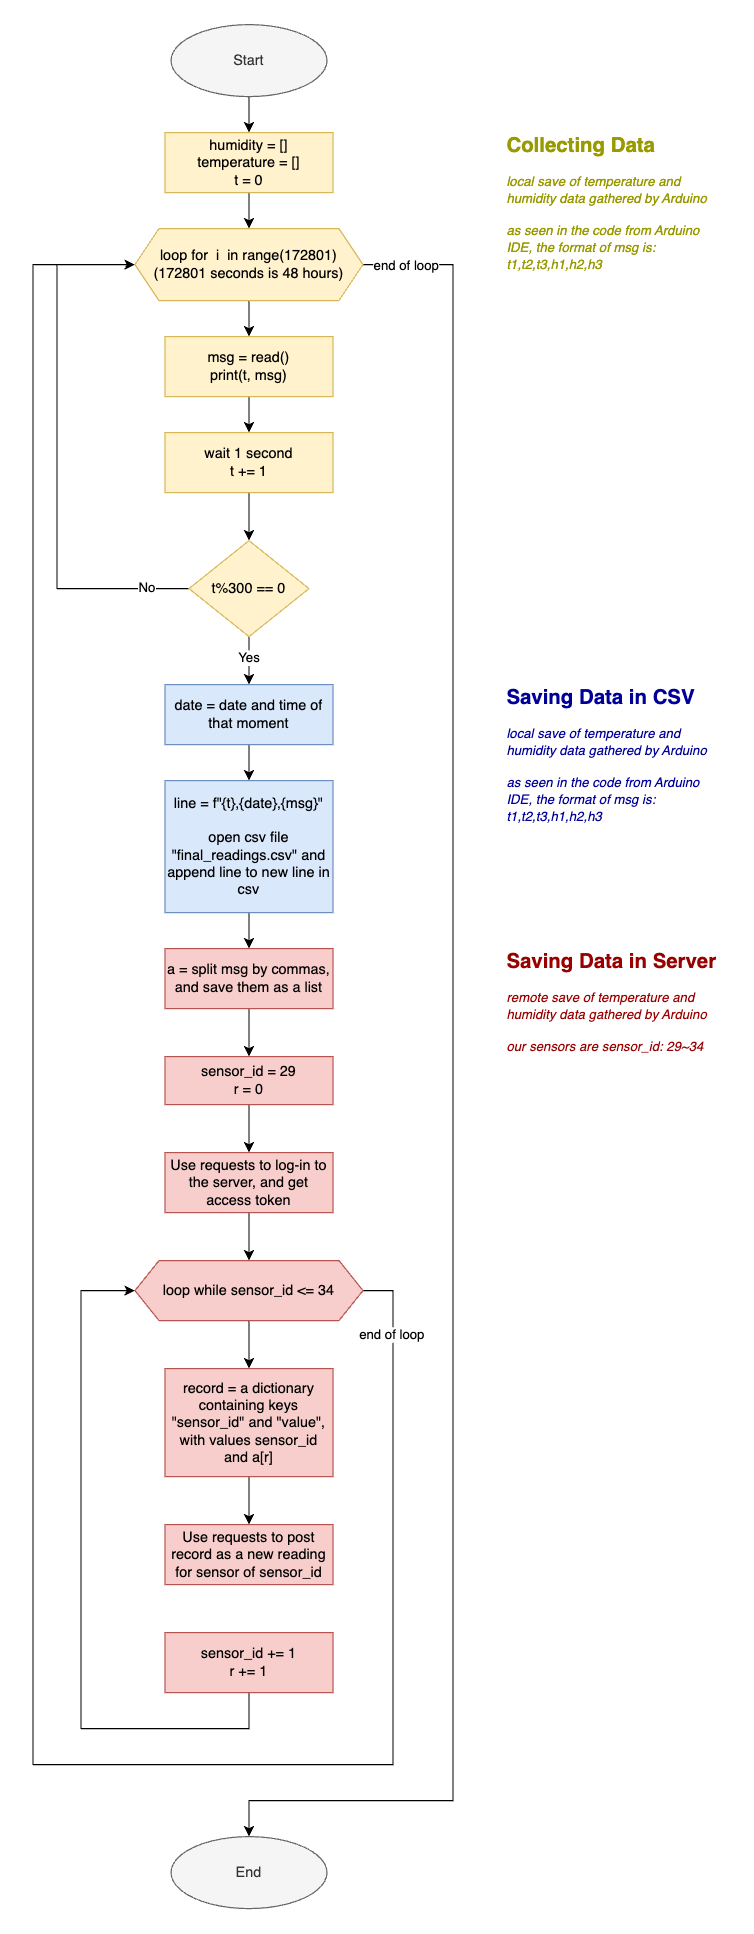

The diagram above was exported from draw.io. Its source (the exported page's mxGraphModel, read from the mxfile embedded in the PNG):
<mxGraphModel dx="676" dy="553" grid="1" gridSize="10" guides="1" tooltips="1" connect="1" arrows="1" fold="1" page="1" pageScale="1" pageWidth="850" pageHeight="1100" math="0" shadow="0">
  <root>
    <mxCell id="0" />
    <mxCell id="1" parent="0" />
    <mxCell id="6ikCBQAGwOy1_PTANVoE-3" value="" style="edgeStyle=orthogonalEdgeStyle;rounded=0;orthogonalLoop=1;jettySize=auto;html=1;" parent="1" source="6ikCBQAGwOy1_PTANVoE-1" target="6ikCBQAGwOy1_PTANVoE-2" edge="1">
      <mxGeometry relative="1" as="geometry" />
    </mxCell>
    <mxCell id="6ikCBQAGwOy1_PTANVoE-1" value="Start" style="ellipse;whiteSpace=wrap;html=1;fillColor=#f5f5f5;fontColor=#333333;strokeColor=#666666;" parent="1" vertex="1">
      <mxGeometry x="335" y="50" width="130" height="60" as="geometry" />
    </mxCell>
    <mxCell id="3g0YYXFDzas_WZYb-k6P-2" value="" style="edgeStyle=orthogonalEdgeStyle;rounded=0;orthogonalLoop=1;jettySize=auto;html=1;" parent="1" source="6ikCBQAGwOy1_PTANVoE-2" target="3g0YYXFDzas_WZYb-k6P-1" edge="1">
      <mxGeometry relative="1" as="geometry" />
    </mxCell>
    <mxCell id="6ikCBQAGwOy1_PTANVoE-2" value="humidity = []&lt;br&gt;temperature = []&lt;br&gt;t = 0" style="rounded=0;whiteSpace=wrap;html=1;fillColor=#fff2cc;strokeColor=#d6b656;" parent="1" vertex="1">
      <mxGeometry x="330" y="140" width="140" height="50" as="geometry" />
    </mxCell>
    <mxCell id="3g0YYXFDzas_WZYb-k6P-5" value="" style="edgeStyle=orthogonalEdgeStyle;rounded=0;orthogonalLoop=1;jettySize=auto;html=1;" parent="1" source="3g0YYXFDzas_WZYb-k6P-1" target="3g0YYXFDzas_WZYb-k6P-4" edge="1">
      <mxGeometry relative="1" as="geometry" />
    </mxCell>
    <mxCell id="y0QWrlGYRg5jyowBL6yg-16" style="edgeStyle=orthogonalEdgeStyle;rounded=0;orthogonalLoop=1;jettySize=auto;html=1;entryX=0.5;entryY=0;entryDx=0;entryDy=0;" parent="1" source="3g0YYXFDzas_WZYb-k6P-1" target="y0QWrlGYRg5jyowBL6yg-12" edge="1">
      <mxGeometry relative="1" as="geometry">
        <mxPoint x="560" y="1120" as="targetPoint" />
        <Array as="points">
          <mxPoint x="570" y="250" />
          <mxPoint x="570" y="1530" />
          <mxPoint x="400" y="1530" />
        </Array>
      </mxGeometry>
    </mxCell>
    <mxCell id="y90Q3AzPke86fl3WJwBq-1" value="end of loop" style="edgeLabel;html=1;align=center;verticalAlign=middle;resizable=0;points=[];" vertex="1" connectable="0" parent="y0QWrlGYRg5jyowBL6yg-16">
      <mxGeometry x="-0.9691" relative="1" as="geometry">
        <mxPoint x="11" as="offset" />
      </mxGeometry>
    </mxCell>
    <mxCell id="3g0YYXFDzas_WZYb-k6P-1" value="loop for&amp;nbsp; i&amp;nbsp; in range(172801)&lt;br&gt;(172801 seconds is 48 hours)" style="shape=hexagon;perimeter=hexagonPerimeter2;whiteSpace=wrap;html=1;fixedSize=1;fillColor=#fff2cc;strokeColor=#d6b656;" parent="1" vertex="1">
      <mxGeometry x="305" y="220" width="190" height="60" as="geometry" />
    </mxCell>
    <mxCell id="3g0YYXFDzas_WZYb-k6P-7" value="" style="edgeStyle=orthogonalEdgeStyle;rounded=0;orthogonalLoop=1;jettySize=auto;html=1;" parent="1" source="3g0YYXFDzas_WZYb-k6P-4" target="3g0YYXFDzas_WZYb-k6P-6" edge="1">
      <mxGeometry relative="1" as="geometry" />
    </mxCell>
    <mxCell id="3g0YYXFDzas_WZYb-k6P-4" value="msg = read()&lt;br&gt;print(t, msg)" style="rounded=0;whiteSpace=wrap;html=1;fillColor=#fff2cc;strokeColor=#d6b656;" parent="1" vertex="1">
      <mxGeometry x="330" y="310" width="140" height="50" as="geometry" />
    </mxCell>
    <mxCell id="3g0YYXFDzas_WZYb-k6P-15" value="" style="edgeStyle=orthogonalEdgeStyle;rounded=0;orthogonalLoop=1;jettySize=auto;html=1;" parent="1" source="3g0YYXFDzas_WZYb-k6P-6" target="3g0YYXFDzas_WZYb-k6P-12" edge="1">
      <mxGeometry relative="1" as="geometry" />
    </mxCell>
    <mxCell id="3g0YYXFDzas_WZYb-k6P-6" value="wait 1 second&lt;br&gt;t += 1" style="rounded=0;whiteSpace=wrap;html=1;fillColor=#fff2cc;strokeColor=#d6b656;" parent="1" vertex="1">
      <mxGeometry x="330" y="390" width="140" height="50" as="geometry" />
    </mxCell>
    <mxCell id="3g0YYXFDzas_WZYb-k6P-13" style="edgeStyle=orthogonalEdgeStyle;rounded=0;orthogonalLoop=1;jettySize=auto;html=1;entryX=0;entryY=0.5;entryDx=0;entryDy=0;exitX=0;exitY=0.5;exitDx=0;exitDy=0;" parent="1" source="3g0YYXFDzas_WZYb-k6P-12" target="3g0YYXFDzas_WZYb-k6P-1" edge="1">
      <mxGeometry relative="1" as="geometry">
        <mxPoint x="280" y="280" as="targetPoint" />
        <Array as="points">
          <mxPoint x="240" y="520" />
          <mxPoint x="240" y="250" />
        </Array>
      </mxGeometry>
    </mxCell>
    <mxCell id="3g0YYXFDzas_WZYb-k6P-14" value="No" style="edgeLabel;html=1;align=center;verticalAlign=middle;resizable=0;points=[];" parent="3g0YYXFDzas_WZYb-k6P-13" connectable="0" vertex="1">
      <mxGeometry x="-0.84" y="-2" relative="1" as="geometry">
        <mxPoint as="offset" />
      </mxGeometry>
    </mxCell>
    <mxCell id="3g0YYXFDzas_WZYb-k6P-17" value="" style="edgeStyle=orthogonalEdgeStyle;rounded=0;orthogonalLoop=1;jettySize=auto;html=1;" parent="1" source="3g0YYXFDzas_WZYb-k6P-12" target="3g0YYXFDzas_WZYb-k6P-16" edge="1">
      <mxGeometry relative="1" as="geometry" />
    </mxCell>
    <mxCell id="y0QWrlGYRg5jyowBL6yg-15" value="Yes" style="edgeLabel;html=1;align=center;verticalAlign=middle;resizable=0;points=[];" parent="3g0YYXFDzas_WZYb-k6P-17" connectable="0" vertex="1">
      <mxGeometry x="-0.1553" y="-1" relative="1" as="geometry">
        <mxPoint as="offset" />
      </mxGeometry>
    </mxCell>
    <mxCell id="3g0YYXFDzas_WZYb-k6P-12" value="t%300 == 0" style="rhombus;whiteSpace=wrap;html=1;fillColor=#fff2cc;strokeColor=#d6b656;" parent="1" vertex="1">
      <mxGeometry x="350" y="480" width="100" height="80" as="geometry" />
    </mxCell>
    <mxCell id="3g0YYXFDzas_WZYb-k6P-20" value="" style="edgeStyle=orthogonalEdgeStyle;rounded=0;orthogonalLoop=1;jettySize=auto;html=1;" parent="1" source="3g0YYXFDzas_WZYb-k6P-16" target="3g0YYXFDzas_WZYb-k6P-18" edge="1">
      <mxGeometry relative="1" as="geometry" />
    </mxCell>
    <mxCell id="3g0YYXFDzas_WZYb-k6P-16" value="date = date and time of that moment" style="rounded=0;whiteSpace=wrap;html=1;fillColor=#dae8fc;strokeColor=#6c8ebf;" parent="1" vertex="1">
      <mxGeometry x="330" y="600" width="140" height="50" as="geometry" />
    </mxCell>
    <mxCell id="3g0YYXFDzas_WZYb-k6P-23" value="" style="edgeStyle=orthogonalEdgeStyle;rounded=0;orthogonalLoop=1;jettySize=auto;html=1;" parent="1" source="3g0YYXFDzas_WZYb-k6P-18" target="3g0YYXFDzas_WZYb-k6P-22" edge="1">
      <mxGeometry relative="1" as="geometry" />
    </mxCell>
    <mxCell id="3g0YYXFDzas_WZYb-k6P-18" value="line = f&quot;{t},{date},{msg}&quot;&lt;br&gt;&lt;br&gt;open csv file &quot;final_readings.csv&quot; and append line to new line in csv" style="rounded=0;whiteSpace=wrap;html=1;fillColor=#dae8fc;strokeColor=#6c8ebf;" parent="1" vertex="1">
      <mxGeometry x="330" y="680" width="140" height="110" as="geometry" />
    </mxCell>
    <mxCell id="3g0YYXFDzas_WZYb-k6P-27" value="" style="edgeStyle=orthogonalEdgeStyle;rounded=0;orthogonalLoop=1;jettySize=auto;html=1;" parent="1" source="3g0YYXFDzas_WZYb-k6P-22" target="3g0YYXFDzas_WZYb-k6P-26" edge="1">
      <mxGeometry relative="1" as="geometry" />
    </mxCell>
    <mxCell id="3g0YYXFDzas_WZYb-k6P-22" value="a = split msg by commas, and save them as a list" style="rounded=0;whiteSpace=wrap;html=1;fillColor=#f8cecc;strokeColor=#b85450;" parent="1" vertex="1">
      <mxGeometry x="330" y="820" width="140" height="50" as="geometry" />
    </mxCell>
    <mxCell id="3g0YYXFDzas_WZYb-k6P-25" value="&lt;h1 style=&quot;font-size: 17px;&quot;&gt;&lt;font color=&quot;#000099&quot; style=&quot;font-size: 17px;&quot;&gt;Saving Data in CSV&lt;/font&gt;&lt;/h1&gt;&lt;p style=&quot;&quot;&gt;&lt;font color=&quot;#000099&quot; style=&quot;font-size: 11px;&quot;&gt;&lt;i&gt;local save of temperature and humidity data gathered by Arduino&lt;/i&gt;&lt;/font&gt;&lt;/p&gt;&lt;p style=&quot;&quot;&gt;&lt;font color=&quot;#000099&quot; style=&quot;font-size: 11px;&quot;&gt;&lt;i&gt;as seen in the code from Arduino IDE, the format of msg is: t1,t2,t3,h1,h2,h3&lt;/i&gt;&lt;/font&gt;&lt;/p&gt;" style="text;html=1;strokeColor=none;fillColor=none;spacing=5;spacingTop=-20;whiteSpace=wrap;overflow=hidden;rounded=0;" parent="1" vertex="1">
      <mxGeometry x="610" y="600" width="190" height="120" as="geometry" />
    </mxCell>
    <mxCell id="y0QWrlGYRg5jyowBL6yg-4" value="" style="edgeStyle=orthogonalEdgeStyle;rounded=0;orthogonalLoop=1;jettySize=auto;html=1;" parent="1" source="3g0YYXFDzas_WZYb-k6P-26" target="y0QWrlGYRg5jyowBL6yg-3" edge="1">
      <mxGeometry relative="1" as="geometry" />
    </mxCell>
    <mxCell id="3g0YYXFDzas_WZYb-k6P-26" value="sensor_id = 29&lt;br&gt;r = 0" style="rounded=0;whiteSpace=wrap;html=1;fillColor=#f8cecc;strokeColor=#b85450;" parent="1" vertex="1">
      <mxGeometry x="330" y="910" width="140" height="40" as="geometry" />
    </mxCell>
    <mxCell id="3g0YYXFDzas_WZYb-k6P-29" value="&lt;h1 style=&quot;font-size: 17px;&quot;&gt;&lt;font color=&quot;#990000&quot; style=&quot;font-size: 17px;&quot;&gt;Saving Data in Server&lt;/font&gt;&lt;/h1&gt;&lt;p style=&quot;&quot;&gt;&lt;font color=&quot;#990000&quot; style=&quot;font-size: 11px;&quot;&gt;&lt;i&gt;remote save of temperature and humidity data gathered by Arduino&lt;/i&gt;&lt;/font&gt;&lt;/p&gt;&lt;p style=&quot;&quot;&gt;&lt;font color=&quot;#990000&quot; style=&quot;font-size: 11px;&quot;&gt;&lt;i&gt;our sensors are sensor_id: 29~34&lt;/i&gt;&lt;/font&gt;&lt;/p&gt;" style="text;html=1;strokeColor=none;fillColor=none;spacing=5;spacingTop=-20;whiteSpace=wrap;overflow=hidden;rounded=0;" parent="1" vertex="1">
      <mxGeometry x="610" y="820" width="190" height="100" as="geometry" />
    </mxCell>
    <mxCell id="y0QWrlGYRg5jyowBL6yg-7" value="" style="edgeStyle=orthogonalEdgeStyle;rounded=0;orthogonalLoop=1;jettySize=auto;html=1;" parent="1" source="3g0YYXFDzas_WZYb-k6P-31" target="y0QWrlGYRg5jyowBL6yg-6" edge="1">
      <mxGeometry relative="1" as="geometry" />
    </mxCell>
    <mxCell id="y0QWrlGYRg5jyowBL6yg-13" style="edgeStyle=orthogonalEdgeStyle;rounded=0;orthogonalLoop=1;jettySize=auto;html=1;entryX=0;entryY=0.5;entryDx=0;entryDy=0;" parent="1" source="3g0YYXFDzas_WZYb-k6P-31" target="3g0YYXFDzas_WZYb-k6P-1" edge="1">
      <mxGeometry relative="1" as="geometry">
        <Array as="points">
          <mxPoint x="520" y="1105" />
          <mxPoint x="520" y="1500" />
          <mxPoint x="220" y="1500" />
          <mxPoint x="220" y="250" />
        </Array>
      </mxGeometry>
    </mxCell>
    <mxCell id="y0QWrlGYRg5jyowBL6yg-14" value="end of loop" style="edgeLabel;html=1;align=center;verticalAlign=middle;resizable=0;points=[];" parent="y0QWrlGYRg5jyowBL6yg-13" connectable="0" vertex="1">
      <mxGeometry x="-0.9411" y="-2" relative="1" as="geometry">
        <mxPoint as="offset" />
      </mxGeometry>
    </mxCell>
    <mxCell id="3g0YYXFDzas_WZYb-k6P-31" value="loop while sensor_id &amp;lt;= 34" style="shape=hexagon;perimeter=hexagonPerimeter2;whiteSpace=wrap;html=1;fixedSize=1;fillColor=#f8cecc;strokeColor=#b85450;" parent="1" vertex="1">
      <mxGeometry x="305" y="1080" width="190" height="50" as="geometry" />
    </mxCell>
    <mxCell id="y0QWrlGYRg5jyowBL6yg-1" value="&lt;h1 style=&quot;font-size: 17px;&quot;&gt;&lt;font color=&quot;#999900&quot; style=&quot;font-size: 17px;&quot;&gt;Collecting Data&lt;/font&gt;&lt;/h1&gt;&lt;p style=&quot;&quot;&gt;&lt;font color=&quot;#999900&quot; style=&quot;font-size: 11px;&quot;&gt;&lt;i&gt;local save of temperature and humidity data gathered by Arduino&lt;/i&gt;&lt;/font&gt;&lt;/p&gt;&lt;p style=&quot;&quot;&gt;&lt;font color=&quot;#999900&quot; style=&quot;font-size: 11px;&quot;&gt;&lt;i&gt;as seen in the code from Arduino IDE, the format of msg is: t1,t2,t3,h1,h2,h3&lt;/i&gt;&lt;/font&gt;&lt;/p&gt;" style="text;html=1;strokeColor=none;fillColor=none;spacing=5;spacingTop=-20;whiteSpace=wrap;overflow=hidden;rounded=0;" parent="1" vertex="1">
      <mxGeometry x="610" y="140" width="190" height="120" as="geometry" />
    </mxCell>
    <mxCell id="y0QWrlGYRg5jyowBL6yg-5" value="" style="edgeStyle=orthogonalEdgeStyle;rounded=0;orthogonalLoop=1;jettySize=auto;html=1;" parent="1" source="y0QWrlGYRg5jyowBL6yg-3" target="3g0YYXFDzas_WZYb-k6P-31" edge="1">
      <mxGeometry relative="1" as="geometry" />
    </mxCell>
    <mxCell id="y0QWrlGYRg5jyowBL6yg-3" value="Use requests to log-in to the server, and get access token" style="rounded=0;whiteSpace=wrap;html=1;fillColor=#f8cecc;strokeColor=#b85450;" parent="1" vertex="1">
      <mxGeometry x="330" y="990" width="140" height="50" as="geometry" />
    </mxCell>
    <mxCell id="y0QWrlGYRg5jyowBL6yg-9" value="" style="edgeStyle=orthogonalEdgeStyle;rounded=0;orthogonalLoop=1;jettySize=auto;html=1;" parent="1" source="y0QWrlGYRg5jyowBL6yg-6" target="y0QWrlGYRg5jyowBL6yg-8" edge="1">
      <mxGeometry relative="1" as="geometry" />
    </mxCell>
    <mxCell id="y0QWrlGYRg5jyowBL6yg-6" value="record = a dictionary containing keys &quot;sensor_id&quot; and &quot;value&quot;, with values sensor_id and a[r]" style="rounded=0;whiteSpace=wrap;html=1;fillColor=#f8cecc;strokeColor=#b85450;" parent="1" vertex="1">
      <mxGeometry x="330" y="1170" width="140" height="90" as="geometry" />
    </mxCell>
    <mxCell id="y0QWrlGYRg5jyowBL6yg-8" value="Use requests to post record as a new reading for sensor of sensor_id" style="rounded=0;whiteSpace=wrap;html=1;fillColor=#f8cecc;strokeColor=#b85450;" parent="1" vertex="1">
      <mxGeometry x="330" y="1300" width="140" height="50" as="geometry" />
    </mxCell>
    <mxCell id="y0QWrlGYRg5jyowBL6yg-11" style="edgeStyle=orthogonalEdgeStyle;rounded=0;orthogonalLoop=1;jettySize=auto;html=1;entryX=0;entryY=0.5;entryDx=0;entryDy=0;" parent="1" source="y0QWrlGYRg5jyowBL6yg-10" target="3g0YYXFDzas_WZYb-k6P-31" edge="1">
      <mxGeometry relative="1" as="geometry">
        <Array as="points">
          <mxPoint x="400" y="1470" />
          <mxPoint x="260" y="1470" />
          <mxPoint x="260" y="1105" />
        </Array>
      </mxGeometry>
    </mxCell>
    <mxCell id="y0QWrlGYRg5jyowBL6yg-10" value="sensor_id += 1&lt;br&gt;r += 1" style="rounded=0;whiteSpace=wrap;html=1;fillColor=#f8cecc;strokeColor=#b85450;" parent="1" vertex="1">
      <mxGeometry x="330" y="1390" width="140" height="50" as="geometry" />
    </mxCell>
    <mxCell id="y0QWrlGYRg5jyowBL6yg-12" value="End" style="ellipse;whiteSpace=wrap;html=1;fillColor=#f5f5f5;fontColor=#333333;strokeColor=#666666;" parent="1" vertex="1">
      <mxGeometry x="335" y="1560" width="130" height="60" as="geometry" />
    </mxCell>
  </root>
</mxGraphModel>